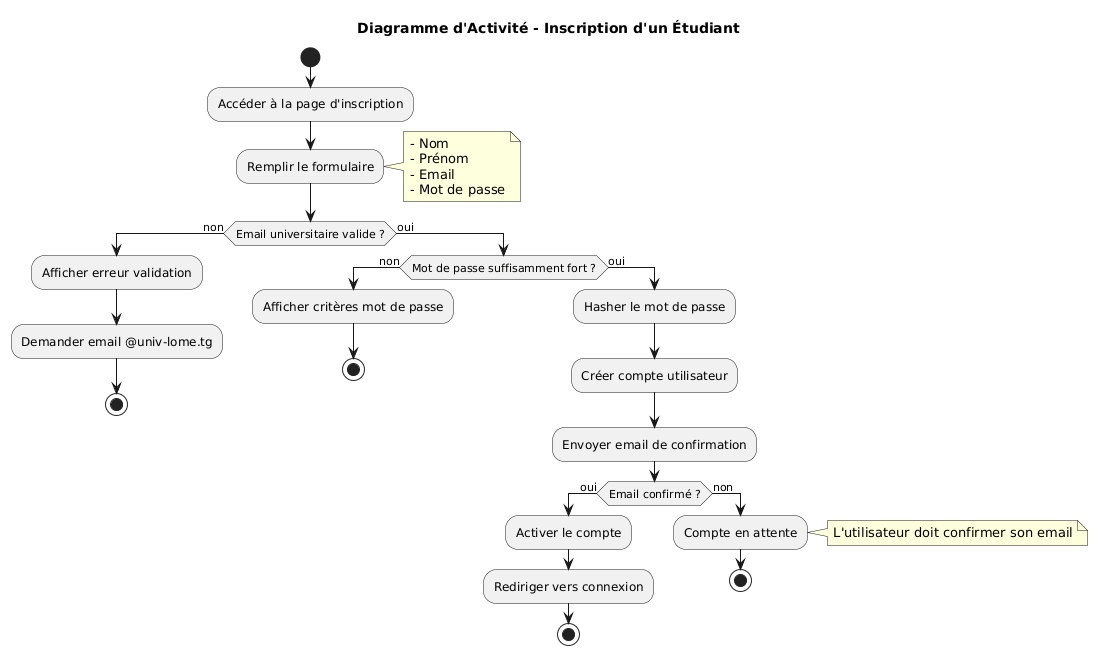

The diagram above was rendered by PlantUML. Its source (embedded in the PNG):
@startuml
title Diagramme d'Activité - Inscription d'un Étudiant

start

:Accéder à la page d'inscription;

:Remplir le formulaire;
note right
  - Nom
  - Prénom
  - Email
  - Mot de passe
end note

if (Email universitaire valide ?) then (non)
  :Afficher erreur validation;
  :Demander email @univ-lome.tg;
  stop
else (oui)
  if (Mot de passe suffisamment fort ?) then (non)
    :Afficher critères mot de passe;
    stop
  else (oui)
    :Hasher le mot de passe;
    :Créer compte utilisateur;
    :Envoyer email de confirmation;
    
    if (Email confirmé ?) then (oui)
      :Activer le compte;
      :Rediriger vers connexion;
      stop
    else (non)
      :Compte en attente;
      note right: L'utilisateur doit confirmer son email
      stop
    endif
  endif
endif
@enduml